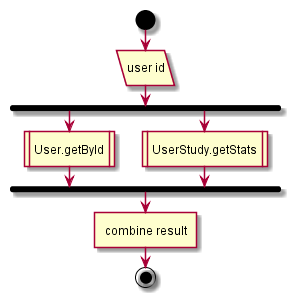

The diagram above was rendered by PlantUML. Its source (embedded in the PNG):
@startuml
start
:user id/
fork
:User.getById|
fork again
:UserStudy.getStats|
end fork;
:combine result]
end;
@enduml